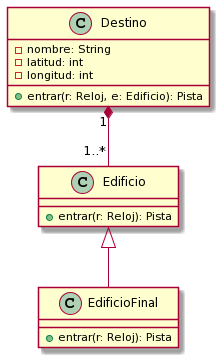

The diagram above was rendered by PlantUML. Its source (embedded in the PNG):
@startuml
class Edificio {
    +entrar(r: Reloj): Pista    
}

class EdificioFinal {
    +entrar(r: Reloj): Pista
}

class Destino {
    -nombre: String
    -latitud: int
    -longitud: int
    +entrar(r: Reloj, e: Edificio): Pista   
}


Destino "1"*--"1..*" Edificio
Edificio <|-- EdificioFinal
@enduml